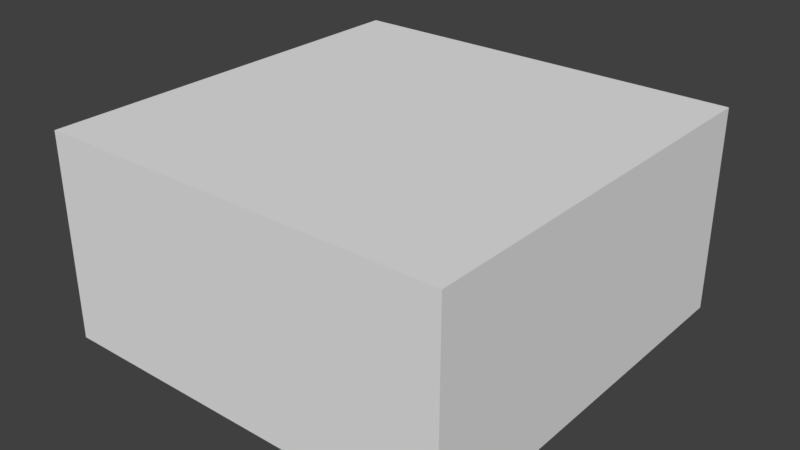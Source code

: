 # Source: SM_Block_01.blend  (saved by Blender 2.80.74; exported with 4.5.12 LTS)
import bpy
from mathutils import Matrix  # noqa: F401  (used for matrix-valued properties, if any)

bpy.ops.wm.read_factory_settings(use_empty=True)
scene = bpy.context.scene
scene.name = 'Scene'

# ---- collections
col_collection_1 = bpy.data.collections.new('Collection 1'); scene.collection.children.link(col_collection_1)

# ---- materials (node trees are filled in below, after node groups)
mat_material_001 = bpy.data.materials.new('Material.001')
mat_material_001.alpha_threshold = 0.0
mat_material_001.use_transparent_shadow = False
mat_material_001.roughness = 0.5

# ---- material node trees

# ---- world
world_world = bpy.data.worlds.new('World'); scene.world = world_world
world_world.color = (0.05088, 0.05088, 0.05088)
world_world.use_sun_shadow = False
world_world.sun_shadow_jitter_overblur = 0.0
world_world.cycles.sampling_method = 'MANUAL'

# ---- meshes
me_cube = bpy.data.meshes.new('Cube')
me_cube.from_pydata([(1.0, 1.0, 0.0), (1.0, -1.0, 0.0), (-1.0, -1.0, 0.0), (-1.0, 1.0, 0.0), (1.0, 1.0, 1.0), (1.0, -1.0, 1.0), (-1.0, -1.0, 1.0), (-1.0, 1.0, 1.0)], [], [(0, 1, 2, 3), (0, 4, 5, 1), (1, 5, 6, 2), (2, 6, 7, 3), (4, 0, 3, 7), (4, 7, 6, 5)])
_uv = me_cube.uv_layers.new(name='UVMap')
_uv.uv.foreach_set('vector', [1.49e-07, 0.0, 0.5, 4.47e-08, 0.5, 0.5, 0.0, 0.5, 0.75, 0.5, 0.5, 0.5, 0.5, 0.0, 0.75, 8.941e-08, 0.75, 1.0, 0.5, 1.0, 0.5, 0.5, 0.75, 0.5, 0.75, 0.5, 1.0, 0.5, 1.0, 1.0, 0.75, 1.0, 0.75, 0.0, 1.0, 8.941e-08, 1.0, 0.5, 0.75, 0.5, 0.5, 0.5, 0.5, 1.0, 1.937e-07, 1.0, 0.0, 0.5])
me_cube.materials.append(mat_material_001)
me_cube.use_remesh_preserve_volume = False
me_cube.use_remesh_preserve_attributes = False
me_cube.use_mirror_vertex_groups = False
me_cube.update()

# ---- objects
ob_cube = bpy.data.objects.new('Cube', me_cube)

# ---- transforms, parenting, visibility, modifiers, constraints
ob_cube.location = (0.0, 0.0, 0.0)
ob_cube.lock_rotations_4d = False
ob_cube.empty_display_type = 'ARROWS'
ob_cube.lineart.crease_threshold = 0.0

# ---- collection membership
col_collection_1.objects.link(ob_cube)

# ---- scene / render settings (as saved in the file)
scene.frame_start = 1; scene.frame_end = 250; scene.frame_set(1)
scene.render.engine = 'BLENDER_EEVEE_NEXT'
scene.render.resolution_percentage = 50
scene.render.dither_intensity = 0.0
scene.cycles.use_denoising = False
scene.cycles.samples = 128
scene.cycles.sampling_pattern = 'TABULATED_SOBOL'
scene.cycles.use_adaptive_sampling = False
scene.cycles.use_light_tree = False
scene.cycles.blur_glossy = 0.0
scene.cycles.sample_clamp_indirect = 0.0
scene.view_settings.view_transform = 'Standard'
bpy.context.view_layer.update()

# ---- added for rendering (the .blend has no active camera and no usable light): camera, sun
cam_auto = bpy.data.cameras.new('AutoCamera')
cam_auto.lens = 50.0
cam_auto.sensor_width = 36.0
cam_auto.clip_end = 1000.0
ob_auto_camera = bpy.data.objects.new('AutoCamera', cam_auto)
scene.collection.objects.link(ob_auto_camera)
ob_auto_camera.location = (2.77567, -3.33081, 2.72054)
ob_auto_camera.rotation_euler = (1.09748, -7.21219e-08, 0.694738)
scene.camera = ob_auto_camera
light_auto_sun = bpy.data.lights.new('AutoSun', 'SUN')
light_auto_sun.energy = 3.0
light_auto_sun.angle = 0.0523599
ob_auto_sun = bpy.data.objects.new('AutoSun', light_auto_sun)
scene.collection.objects.link(ob_auto_sun)
ob_auto_sun.rotation_euler = (0.872665, 0.174533, 0.523599)
bpy.context.view_layer.update()
